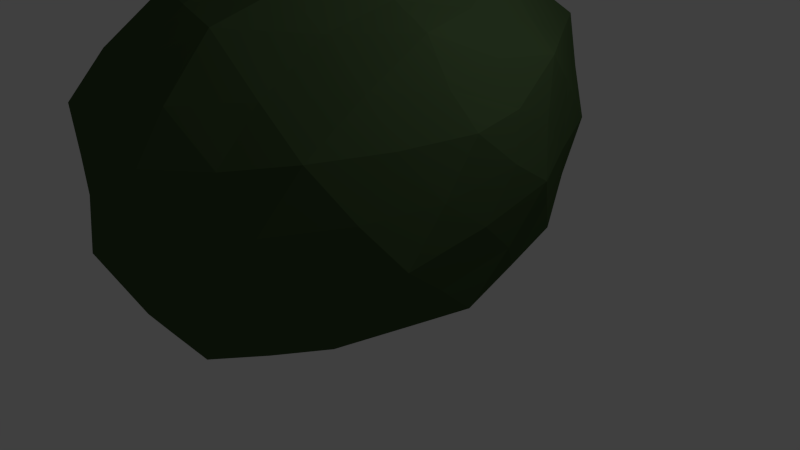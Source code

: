# Source: SD-Busch2.blend  (saved by Blender 2.76.0; exported with 4.5.12 LTS)
import bpy
from mathutils import Matrix  # noqa: F401  (used for matrix-valued properties, if any)

bpy.ops.wm.read_factory_settings(use_empty=True)
scene = bpy.context.scene
scene.name = 'Scene'

# ---- collections
col_collection_1 = bpy.data.collections.new('Collection 1'); scene.collection.children.link(col_collection_1)

# ---- materials (node trees are filled in below, after node groups)
mat_material_001 = bpy.data.materials.new('Material.001')
mat_material_001.alpha_threshold = 0.0
mat_material_001.roughness = 0.5

# ---- material node trees
mat_material_001.use_nodes = True; mat_material_001.node_tree.nodes.clear()
_N = mat_material_001.node_tree.nodes; _L = mat_material_001.node_tree.links
n0 = _N.new('ShaderNodeOutputMaterial'); n0.name = 'Material Output'; n0.location = (300, 300)
n1 = _N.new('ShaderNodeBsdfDiffuse'); n1.name = 'Diffuse BSDF'; n1.location = (10, 300)
n1.inputs[0].default_value = (0.05962, 0.1005, 0.04071, 1.0)
_L.new(n1.outputs[0], n0.inputs[0])
n0.is_active_output = True

# ---- world
world_world = bpy.data.worlds.new('World'); scene.world = world_world
world_world.color = (0.05088, 0.05088, 0.05088)
world_world.use_sun_shadow = False
world_world.sun_shadow_jitter_overblur = 0.0
world_world.cycles.sampling_method = 'MANUAL'
world_world.cycles.sample_map_resolution = 256

# ---- cameras
cam_camera = bpy.data.cameras.new('Camera')
cam_camera.clip_end = 100.0
cam_camera.lens = 35.0
cam_camera.sensor_width = 32.0
cam_camera.sensor_height = 18.0
cam_camera.ortho_scale = 7.314
cam_camera.dof.focus_distance = 0.0

# ---- lights
light_lamp = bpy.data.lights.new('Lamp', 'POINT')
light_lamp.transmission_factor = 0.0
light_lamp.cutoff_distance = 30.0
light_lamp.energy = 100.0
light_lamp.shadow_buffer_clip_start = 1.001
light_lamp.shadow_soft_size = 0.1
light_lamp.shadow_maximum_resolution = 0.006
light_lamp.use_absolute_resolution = True
light_lamp.cycles.use_multiple_importance_sampling = False

# ---- meshes
me_icosphere = bpy.data.meshes.new('Icosphere')
me_icosphere.from_pydata([(0.01112, -0.004454, -0.7012), (0.621, -0.5784, -0.5062), (-0.1934, -0.8439, -0.4883), (-0.7321, 0.0343, -0.5479), (-0.1604, 0.7924, -0.4677), (0.5923, 0.4462, -0.4681), (0.3568, -1.004, 0.2809), (-0.5816, -0.7122, 0.2942), (-0.4445, 0.5648, 0.3668), (0.3294, 0.7675, 0.3917), (0.8687, -0.1862, 0.2578), (0.179, -0.1861, 0.8186), (-0.1188, -0.4831, -0.7252), (0.3552, -0.3187, -0.717), (0.2493, -0.8358, -0.5737), (0.7094, -0.06737, -0.5703), (0.3508, 0.268, -0.7104), (-0.4146, 0.003386, -0.7268), (-0.5815, -0.4455, -0.6308), (-0.1137, 0.4596, -0.7043), (-0.5133, 0.4907, -0.5558), (0.2363, 0.7296, -0.5425), (0.8777, -0.4614, -0.149), (0.8187, 0.1892, -0.07761), (0.06449, -1.061, -0.08896), (0.5802, -0.9297, -0.1384), (-0.8396, -0.269, -0.2055), (-0.47, -0.8287, -0.1269), (-0.3457, 0.8011, -0.0347), (-0.7231, 0.371, -0.1249), (0.5127, 0.693, -0.03937), (0.09031, 0.9224, -0.03837), (0.7421, -0.7146, 0.2972), (-0.1262, -0.9933, 0.382), (-0.6963, -0.02346, 0.3115), (-0.051, 0.7855, 0.4728), (0.6765, 0.3301, 0.3695), (0.3068, -0.7336, 0.6472), (0.6448, -0.2144, 0.571), (-0.2556, -0.6114, 0.6806), (-0.2264, 0.3043, 0.7189), (0.3183, 0.375, 0.6682), (-0.05255, -0.2416, -0.7045), (0.4832, -0.4447, -0.6065), (0.03781, -0.8577, -0.5352), (0.6653, -0.3228, -0.5385), (0.4711, 0.3583, -0.5886), (-0.1965, -0.00367, -0.7037), (-0.6651, -0.207, -0.594), (-0.05228, 0.2294, -0.7017), (-0.3304, 0.6407, -0.4995), (0.4084, 0.5871, -0.5025), (0.747, -0.5204, -0.3259), (0.8537, 0.001481, 0.07122), (-0.0679, -0.9497, -0.2851), (0.475, -0.9813, 0.0613), (-0.7898, -0.09717, -0.3832), (-0.5401, -0.7602, 0.05994), (-0.2522, 0.7962, -0.2495), (-0.5909, 0.4798, 0.1028), (0.5503, 0.5554, -0.2592), (0.2079, 0.8466, 0.1796), (0.5572, -0.872, 0.2787), (-0.35, -0.8876, 0.3508), (-0.5635, 0.3148, 0.3431), (0.1425, 0.7778, 0.4318), (0.8033, 0.04889, 0.2594), (0.349, -0.9054, 0.4498), (0.444, -0.1935, 0.6503), (-0.4358, -0.6835, 0.4761), (-0.3308, 0.4463, 0.5579), (0.3171, 0.5749, 0.5418), (-0.1531, -0.6716, -0.6141), (0.1802, -0.1548, -0.7045), (0.4376, -0.7095, -0.5427), (0.6514, 0.1966, -0.5175), (0.1792, 0.1369, -0.703), (-0.5723, 0.01719, -0.6338), (-0.3852, -0.6458, -0.5547), (-0.143, 0.6232, -0.5843), (-0.6216, 0.279, -0.568), (0.04588, 0.7675, -0.5064), (0.8817, -0.3237, 0.05195), (0.6972, 0.3233, -0.2641), (0.2053, -1.031, 0.09267), (0.6039, -0.757, -0.3259), (-0.7307, -0.4697, 0.02757), (-0.327, -0.8297, -0.3125), (-0.3857, 0.695, 0.1595), (-0.7495, 0.2134, -0.3674), (0.4202, 0.7249, 0.1741), (-0.01836, 0.8699, -0.2561), (0.817, -0.4547, 0.2702), (0.1351, -1.002, 0.3254), (-0.6671, -0.412, 0.2851), (-0.2276, 0.671, 0.4284), (0.4998, 0.5481, 0.3755), (0.2558, -0.4768, 0.7137), (0.769, -0.2218, 0.3998), (-0.02042, -0.4136, 0.7699), (-0.003342, 0.05619, 0.7555), (0.2982, 0.1124, 0.6821), (0.5074, 0.07608, 0.5754), (0.6878, 0.05226, 0.4249), (0.5113, 0.3491, 0.4932), (0.0868, 0.3365, 0.6853), (0.1193, 0.5949, 0.5973), (-0.1065, 0.5437, 0.6064), (-0.2368, -0.1464, 0.6882), (-0.453, 0.1246, 0.5151), (-0.4883, -0.3523, 0.5018), (0.03288, -0.6809, 0.6709), (-0.1957, -0.8459, 0.5201), (0.0935, -0.9145, 0.5107), (0.489, -0.4749, 0.5987), (0.5399, -0.7232, 0.4537), (0.6964, -0.4798, 0.4374), (0.7586, 0.2368, 0.1275), (0.6638, 0.4255, -0.06461), (0.5785, 0.5175, 0.1881), (0.02291, 0.8594, 0.218), (-0.11, 0.8739, -0.03796), (-0.186, 0.8047, 0.2176), (-0.7223, 0.2261, 0.07788), (-0.8097, 0.05645, -0.1966), (-0.7876, -0.1817, 0.04309), (-0.3132, -0.9281, 0.1178), (-0.1931, -0.9578, -0.1068), (-0.03, -1.007, 0.1147), (0.6669, -0.8303, 0.07218), (0.7353, -0.6999, -0.1501), (0.8188, -0.5948, 0.06486), (0.2976, 0.8107, -0.03538), (0.3701, 0.7107, -0.2887), (0.1644, 0.8259, -0.2909), (-0.5123, 0.5949, -0.06738), (-0.4296, 0.6486, -0.2943), (-0.6051, 0.4423, -0.3409), (-0.6651, -0.5358, -0.1699), (-0.7171, -0.3353, -0.429), (-0.5335, -0.611, -0.3827), (0.3286, -1.012, -0.1196), (0.1658, -0.9663, -0.3396), (0.4094, -0.8812, -0.3513), (0.8605, -0.1336, -0.1231), (0.7884, -0.2617, -0.3549), (0.7722, 0.06067, -0.3303), (0.2873, 0.4989, -0.6232), (0.1167, 0.367, -0.705), (0.06516, 0.5998, -0.6233), (-0.312, 0.4697, -0.6206), (-0.2639, 0.2341, -0.7112), (-0.4764, 0.2529, -0.6571), (-0.4988, -0.2199, -0.6789), (-0.2709, -0.2328, -0.7246), (-0.3462, -0.4678, -0.673), (0.5256, 0.1069, -0.6347), (0.5299, -0.1908, -0.6412), (0.3513, -0.01937, -0.711), (0.0682, -0.6605, -0.6405), (0.1221, -0.403, -0.7131), (0.3015, -0.5766, -0.6445)], [], [(0, 73, 42), (1, 43, 45), (0, 42, 47), (0, 47, 49), (0, 49, 76), (1, 45, 52), (2, 44, 54), (3, 48, 56), (4, 50, 58), (5, 51, 60), (1, 52, 85), (2, 54, 87), (3, 56, 89), (4, 58, 91), (5, 60, 83), (6, 62, 67), (7, 63, 69), (8, 64, 70), (9, 65, 71), (10, 66, 98), (38, 102, 68), (38, 103, 102), (36, 96, 104), (41, 105, 101), (41, 106, 105), (35, 95, 107), (40, 108, 100), (40, 109, 108), (34, 94, 110), (39, 111, 99), (39, 112, 111), (33, 93, 113), (37, 114, 97), (37, 115, 114), (32, 92, 116), (23, 117, 53), (23, 118, 117), (30, 90, 119), (31, 120, 61), (31, 121, 120), (28, 88, 122), (29, 123, 59), (29, 124, 123), (26, 86, 125), (27, 126, 57), (27, 127, 126), (24, 84, 128), (25, 129, 55), (25, 130, 129), (22, 82, 131), (30, 132, 90), (30, 133, 132), (21, 81, 134), (28, 135, 88), (28, 136, 135), (20, 80, 137), (26, 138, 86), (26, 139, 138), (18, 78, 140), (24, 141, 84), (24, 142, 141), (14, 74, 143), (22, 144, 82), (22, 145, 144), (15, 75, 146), (16, 147, 46), (16, 148, 147), (19, 79, 149), (19, 150, 79), (19, 151, 150), (17, 77, 152), (17, 153, 77), (17, 154, 153), (12, 72, 155), (15, 156, 75), (15, 157, 156), (13, 73, 158), (12, 159, 72), (12, 160, 159), (13, 43, 161), (161, 74, 14), (161, 43, 74), (43, 1, 74), (159, 161, 14), (159, 160, 161), (160, 13, 161), (72, 44, 2), (72, 159, 44), (159, 14, 44), (158, 76, 16), (158, 73, 76), (73, 0, 76), (156, 158, 16), (156, 157, 158), (157, 13, 158), (75, 46, 5), (75, 156, 46), (156, 16, 46), (155, 78, 18), (155, 72, 78), (72, 2, 78), (153, 155, 18), (153, 154, 155), (154, 12, 155), (77, 48, 3), (77, 153, 48), (153, 18, 48), (152, 80, 20), (152, 77, 80), (77, 3, 80), (150, 152, 20), (150, 151, 152), (151, 17, 152), (79, 50, 4), (79, 150, 50), (150, 20, 50), (149, 81, 21), (149, 79, 81), (79, 4, 81), (147, 149, 21), (147, 148, 149), (148, 19, 149), (46, 51, 5), (46, 147, 51), (147, 21, 51), (146, 83, 23), (146, 75, 83), (75, 5, 83), (144, 146, 23), (144, 145, 146), (145, 15, 146), (82, 53, 10), (82, 144, 53), (144, 23, 53), (143, 85, 25), (143, 74, 85), (74, 1, 85), (141, 143, 25), (141, 142, 143), (142, 14, 143), (84, 55, 6), (84, 141, 55), (141, 25, 55), (140, 87, 27), (140, 78, 87), (78, 2, 87), (138, 140, 27), (138, 139, 140), (139, 18, 140), (86, 57, 7), (86, 138, 57), (138, 27, 57), (137, 89, 29), (137, 80, 89), (80, 3, 89), (135, 137, 29), (135, 136, 137), (136, 20, 137), (88, 59, 8), (88, 135, 59), (135, 29, 59), (134, 91, 31), (134, 81, 91), (81, 4, 91), (132, 134, 31), (132, 133, 134), (133, 21, 134), (90, 61, 9), (90, 132, 61), (132, 31, 61), (131, 92, 32), (131, 82, 92), (82, 10, 92), (129, 131, 32), (129, 130, 131), (130, 22, 131), (55, 62, 6), (55, 129, 62), (129, 32, 62), (128, 93, 33), (128, 84, 93), (84, 6, 93), (126, 128, 33), (126, 127, 128), (127, 24, 128), (57, 63, 7), (57, 126, 63), (126, 33, 63), (125, 94, 34), (125, 86, 94), (86, 7, 94), (123, 125, 34), (123, 124, 125), (124, 26, 125), (59, 64, 8), (59, 123, 64), (123, 34, 64), (122, 95, 35), (122, 88, 95), (88, 8, 95), (120, 122, 35), (120, 121, 122), (121, 28, 122), (61, 65, 9), (61, 120, 65), (120, 35, 65), (119, 96, 36), (119, 90, 96), (90, 9, 96), (117, 119, 36), (117, 118, 119), (118, 30, 119), (53, 66, 10), (53, 117, 66), (117, 36, 66), (116, 98, 38), (116, 92, 98), (92, 10, 98), (114, 116, 38), (114, 115, 116), (115, 32, 116), (97, 68, 11), (97, 114, 68), (114, 38, 68), (113, 67, 37), (113, 93, 67), (93, 6, 67), (111, 113, 37), (111, 112, 113), (112, 33, 113), (99, 97, 11), (99, 111, 97), (111, 37, 97), (110, 69, 39), (110, 94, 69), (94, 7, 69), (108, 110, 39), (108, 109, 110), (109, 34, 110), (100, 99, 11), (100, 108, 99), (108, 39, 99), (107, 70, 40), (107, 95, 70), (95, 8, 70), (105, 107, 40), (105, 106, 107), (106, 35, 107), (101, 100, 11), (101, 105, 100), (105, 40, 100), (104, 71, 41), (104, 96, 71), (96, 9, 71), (102, 104, 41), (102, 103, 104), (103, 36, 104), (68, 101, 11), (68, 102, 101), (102, 41, 101), (98, 103, 38), (98, 66, 103), (66, 36, 103), (71, 106, 41), (71, 65, 106), (65, 35, 106), (70, 109, 40), (70, 64, 109), (64, 34, 109), (69, 112, 39), (69, 63, 112), (63, 33, 112), (67, 115, 37), (67, 62, 115), (62, 32, 115), (83, 118, 23), (83, 60, 118), (60, 30, 118), (91, 121, 31), (91, 58, 121), (58, 28, 121), (89, 124, 29), (89, 56, 124), (56, 26, 124), (87, 127, 27), (87, 54, 127), (54, 24, 127), (85, 130, 25), (85, 52, 130), (52, 22, 130), (60, 133, 30), (60, 51, 133), (51, 21, 133), (58, 136, 28), (58, 50, 136), (50, 20, 136), (56, 139, 26), (56, 48, 139), (48, 18, 139), (54, 142, 24), (54, 44, 142), (44, 14, 142), (52, 145, 22), (52, 45, 145), (45, 15, 145), (76, 148, 16), (76, 49, 148), (49, 19, 148), (49, 151, 19), (49, 47, 151), (47, 17, 151), (47, 154, 17), (47, 42, 154), (42, 12, 154), (45, 157, 15), (45, 43, 157), (43, 13, 157), (42, 160, 12), (42, 73, 160), (73, 13, 160)])
me_icosphere.materials.append(mat_material_001)
me_icosphere.use_remesh_preserve_volume = False
me_icosphere.use_remesh_preserve_attributes = False
me_icosphere.use_mirror_vertex_groups = False
me_icosphere.update()

# ---- objects
ob_icosphere = bpy.data.objects.new('Icosphere', me_icosphere)
ob_lamp = bpy.data.objects.new('Lamp', light_lamp)
ob_camera = bpy.data.objects.new('Camera', cam_camera)

# ---- transforms, parenting, visibility, modifiers, constraints
ob_icosphere.location = (0.0, 0.0, 1.706)
ob_icosphere.scale = (2.644, 3.45, 2.785)
ob_icosphere.lineart.crease_threshold = 0.0
ob_lamp.location = (4.076, 1.005, 5.904)
ob_lamp.rotation_euler = (0.6503, 0.05522, 1.866)
ob_lamp.lock_rotations_4d = False
ob_lamp.empty_display_type = 'ARROWS'
ob_lamp.color = (0.0, 0.0, 0.0, 0.0)
ob_lamp.lineart.crease_threshold = 0.0
ob_camera.location = (7.481, -6.508, 5.344)
ob_camera.rotation_euler = (1.109, 0.01082, 0.8149)
ob_camera.lock_rotations_4d = False
ob_camera.empty_display_type = 'ARROWS'
ob_camera.color = (0.0, 0.0, 0.0, 0.0)
ob_camera.display_type = 'WIRE'
ob_camera.lineart.crease_threshold = 0.0

# ---- collection membership
col_collection_1.objects.link(ob_icosphere)
col_collection_1.objects.link(ob_lamp)
col_collection_1.objects.link(ob_camera)

# ---- scene / render settings (as saved in the file)
scene.camera = ob_camera
scene.frame_start = 1; scene.frame_end = 250; scene.frame_set(1)
scene.render.engine = 'CYCLES'
scene.render.resolution_percentage = 50
scene.render.dither_intensity = 0.0
scene.cycles.use_denoising = False
scene.cycles.samples = 10
scene.cycles.sampling_pattern = 'TABULATED_SOBOL'
scene.cycles.light_sampling_threshold = 0.0
scene.cycles.use_adaptive_sampling = False
scene.cycles.use_light_tree = False
scene.cycles.blur_glossy = 0.0
scene.cycles.pixel_filter_type = 'GAUSSIAN'
scene.cycles.sample_clamp_indirect = 0.0
scene.view_settings.view_transform = 'Standard'
bpy.context.view_layer.update()
